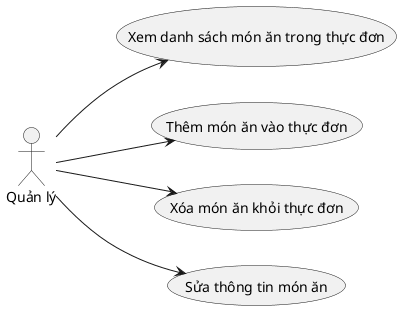

The diagram above was rendered by PlantUML. Its source (embedded in the PNG):
@startuml Biểu đồ use case phân rã Quản lý thực đơn và giá


:Quản lý: as manager
left to right direction

usecase "Xem danh sách món ăn trong thực đơn" as uc1
usecase "Thêm món ăn vào thực đơn" as uc2
usecase "Xóa món ăn khỏi thực đơn" as uc3
usecase "Sửa thông tin món ăn" as uc4

manager --> uc1
manager --> uc2
manager --> uc3
manager --> uc4

@enduml